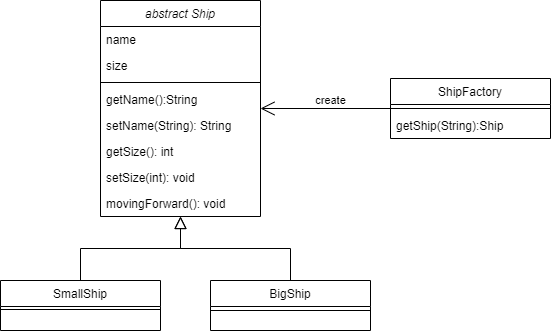

The diagram above was exported from draw.io. Its source (the exported page's mxGraphModel, read from the mxfile embedded in the PNG):
<mxGraphModel dx="1434" dy="772" grid="1" gridSize="10" guides="1" tooltips="1" connect="1" arrows="1" fold="1" page="1" pageScale="1" pageWidth="827" pageHeight="1169" math="0" shadow="0">
  <root>
    <mxCell id="WIyWlLk6GJQsqaUBKTNV-0" />
    <mxCell id="WIyWlLk6GJQsqaUBKTNV-1" parent="WIyWlLk6GJQsqaUBKTNV-0" />
    <mxCell id="zkfFHV4jXpPFQw0GAbJ--0" value="abstract Ship" style="swimlane;fontStyle=2;align=center;verticalAlign=top;childLayout=stackLayout;horizontal=1;startSize=26;horizontalStack=0;resizeParent=1;resizeLast=0;collapsible=1;marginBottom=0;rounded=0;shadow=0;strokeWidth=1;" parent="WIyWlLk6GJQsqaUBKTNV-1" vertex="1">
      <mxGeometry x="220" y="120" width="160" height="216" as="geometry">
        <mxRectangle x="230" y="140" width="160" height="26" as="alternateBounds" />
      </mxGeometry>
    </mxCell>
    <mxCell id="zkfFHV4jXpPFQw0GAbJ--1" value="name" style="text;align=left;verticalAlign=top;spacingLeft=4;spacingRight=4;overflow=hidden;rotatable=0;points=[[0,0.5],[1,0.5]];portConstraint=eastwest;" parent="zkfFHV4jXpPFQw0GAbJ--0" vertex="1">
      <mxGeometry y="26" width="160" height="26" as="geometry" />
    </mxCell>
    <mxCell id="zkfFHV4jXpPFQw0GAbJ--2" value="size" style="text;align=left;verticalAlign=top;spacingLeft=4;spacingRight=4;overflow=hidden;rotatable=0;points=[[0,0.5],[1,0.5]];portConstraint=eastwest;rounded=0;shadow=0;html=0;" parent="zkfFHV4jXpPFQw0GAbJ--0" vertex="1">
      <mxGeometry y="52" width="160" height="26" as="geometry" />
    </mxCell>
    <mxCell id="zkfFHV4jXpPFQw0GAbJ--4" value="" style="line;html=1;strokeWidth=1;align=left;verticalAlign=middle;spacingTop=-1;spacingLeft=3;spacingRight=3;rotatable=0;labelPosition=right;points=[];portConstraint=eastwest;" parent="zkfFHV4jXpPFQw0GAbJ--0" vertex="1">
      <mxGeometry y="78" width="160" height="8" as="geometry" />
    </mxCell>
    <mxCell id="zkfFHV4jXpPFQw0GAbJ--5" value="getName():String" style="text;align=left;verticalAlign=top;spacingLeft=4;spacingRight=4;overflow=hidden;rotatable=0;points=[[0,0.5],[1,0.5]];portConstraint=eastwest;" parent="zkfFHV4jXpPFQw0GAbJ--0" vertex="1">
      <mxGeometry y="86" width="160" height="26" as="geometry" />
    </mxCell>
    <mxCell id="xaADb16Xa3Het8Wn3BiQ-1" value="setName(String): String" style="text;align=left;verticalAlign=top;spacingLeft=4;spacingRight=4;overflow=hidden;rotatable=0;points=[[0,0.5],[1,0.5]];portConstraint=eastwest;" vertex="1" parent="zkfFHV4jXpPFQw0GAbJ--0">
      <mxGeometry y="112" width="160" height="26" as="geometry" />
    </mxCell>
    <mxCell id="xaADb16Xa3Het8Wn3BiQ-2" value="getSize(): int" style="text;align=left;verticalAlign=top;spacingLeft=4;spacingRight=4;overflow=hidden;rotatable=0;points=[[0,0.5],[1,0.5]];portConstraint=eastwest;" vertex="1" parent="zkfFHV4jXpPFQw0GAbJ--0">
      <mxGeometry y="138" width="160" height="26" as="geometry" />
    </mxCell>
    <mxCell id="xaADb16Xa3Het8Wn3BiQ-3" value="setSize(int): void" style="text;align=left;verticalAlign=top;spacingLeft=4;spacingRight=4;overflow=hidden;rotatable=0;points=[[0,0.5],[1,0.5]];portConstraint=eastwest;" vertex="1" parent="zkfFHV4jXpPFQw0GAbJ--0">
      <mxGeometry y="164" width="160" height="26" as="geometry" />
    </mxCell>
    <mxCell id="xaADb16Xa3Het8Wn3BiQ-4" value="movingForward(): void" style="text;align=left;verticalAlign=top;spacingLeft=4;spacingRight=4;overflow=hidden;rotatable=0;points=[[0,0.5],[1,0.5]];portConstraint=eastwest;" vertex="1" parent="zkfFHV4jXpPFQw0GAbJ--0">
      <mxGeometry y="190" width="160" height="26" as="geometry" />
    </mxCell>
    <mxCell id="zkfFHV4jXpPFQw0GAbJ--6" value="SmallShip" style="swimlane;fontStyle=0;align=center;verticalAlign=top;childLayout=stackLayout;horizontal=1;startSize=26;horizontalStack=0;resizeParent=1;resizeLast=0;collapsible=1;marginBottom=0;rounded=0;shadow=0;strokeWidth=1;" parent="WIyWlLk6GJQsqaUBKTNV-1" vertex="1">
      <mxGeometry x="120" y="400" width="160" height="50" as="geometry">
        <mxRectangle x="130" y="380" width="160" height="26" as="alternateBounds" />
      </mxGeometry>
    </mxCell>
    <mxCell id="zkfFHV4jXpPFQw0GAbJ--9" value="" style="line;html=1;strokeWidth=1;align=left;verticalAlign=middle;spacingTop=-1;spacingLeft=3;spacingRight=3;rotatable=0;labelPosition=right;points=[];portConstraint=eastwest;" parent="zkfFHV4jXpPFQw0GAbJ--6" vertex="1">
      <mxGeometry y="26" width="160" height="6" as="geometry" />
    </mxCell>
    <mxCell id="zkfFHV4jXpPFQw0GAbJ--12" value="" style="endArrow=block;endSize=10;endFill=0;shadow=0;strokeWidth=1;rounded=0;curved=0;edgeStyle=elbowEdgeStyle;elbow=vertical;" parent="WIyWlLk6GJQsqaUBKTNV-1" source="zkfFHV4jXpPFQw0GAbJ--6" target="zkfFHV4jXpPFQw0GAbJ--0" edge="1">
      <mxGeometry width="160" relative="1" as="geometry">
        <mxPoint x="200" y="203" as="sourcePoint" />
        <mxPoint x="200" y="203" as="targetPoint" />
      </mxGeometry>
    </mxCell>
    <mxCell id="zkfFHV4jXpPFQw0GAbJ--13" value="BigShip" style="swimlane;fontStyle=0;align=center;verticalAlign=top;childLayout=stackLayout;horizontal=1;startSize=26;horizontalStack=0;resizeParent=1;resizeLast=0;collapsible=1;marginBottom=0;rounded=0;shadow=0;strokeWidth=1;" parent="WIyWlLk6GJQsqaUBKTNV-1" vertex="1">
      <mxGeometry x="330" y="400" width="160" height="50" as="geometry">
        <mxRectangle x="340" y="380" width="170" height="26" as="alternateBounds" />
      </mxGeometry>
    </mxCell>
    <mxCell id="zkfFHV4jXpPFQw0GAbJ--15" value="" style="line;html=1;strokeWidth=1;align=left;verticalAlign=middle;spacingTop=-1;spacingLeft=3;spacingRight=3;rotatable=0;labelPosition=right;points=[];portConstraint=eastwest;" parent="zkfFHV4jXpPFQw0GAbJ--13" vertex="1">
      <mxGeometry y="26" width="160" height="8" as="geometry" />
    </mxCell>
    <mxCell id="zkfFHV4jXpPFQw0GAbJ--16" value="" style="endArrow=block;endSize=10;endFill=0;shadow=0;strokeWidth=1;rounded=0;curved=0;edgeStyle=elbowEdgeStyle;elbow=vertical;" parent="WIyWlLk6GJQsqaUBKTNV-1" source="zkfFHV4jXpPFQw0GAbJ--13" target="zkfFHV4jXpPFQw0GAbJ--0" edge="1">
      <mxGeometry width="160" relative="1" as="geometry">
        <mxPoint x="210" y="373" as="sourcePoint" />
        <mxPoint x="310" y="271" as="targetPoint" />
      </mxGeometry>
    </mxCell>
    <mxCell id="zkfFHV4jXpPFQw0GAbJ--17" value="ShipFactory" style="swimlane;fontStyle=0;align=center;verticalAlign=top;childLayout=stackLayout;horizontal=1;startSize=26;horizontalStack=0;resizeParent=1;resizeLast=0;collapsible=1;marginBottom=0;rounded=0;shadow=0;strokeWidth=1;" parent="WIyWlLk6GJQsqaUBKTNV-1" vertex="1">
      <mxGeometry x="510" y="198" width="160" height="60" as="geometry">
        <mxRectangle x="550" y="140" width="160" height="26" as="alternateBounds" />
      </mxGeometry>
    </mxCell>
    <mxCell id="zkfFHV4jXpPFQw0GAbJ--23" value="" style="line;html=1;strokeWidth=1;align=left;verticalAlign=middle;spacingTop=-1;spacingLeft=3;spacingRight=3;rotatable=0;labelPosition=right;points=[];portConstraint=eastwest;" parent="zkfFHV4jXpPFQw0GAbJ--17" vertex="1">
      <mxGeometry y="26" width="160" height="8" as="geometry" />
    </mxCell>
    <mxCell id="zkfFHV4jXpPFQw0GAbJ--24" value="getShip(String):Ship" style="text;align=left;verticalAlign=top;spacingLeft=4;spacingRight=4;overflow=hidden;rotatable=0;points=[[0,0.5],[1,0.5]];portConstraint=eastwest;" parent="zkfFHV4jXpPFQw0GAbJ--17" vertex="1">
      <mxGeometry y="34" width="160" height="26" as="geometry" />
    </mxCell>
    <mxCell id="xaADb16Xa3Het8Wn3BiQ-6" value="" style="endArrow=open;endFill=1;endSize=12;html=1;rounded=0;" edge="1" parent="WIyWlLk6GJQsqaUBKTNV-1" source="zkfFHV4jXpPFQw0GAbJ--17" target="zkfFHV4jXpPFQw0GAbJ--0">
      <mxGeometry width="160" relative="1" as="geometry">
        <mxPoint x="340" y="390" as="sourcePoint" />
        <mxPoint x="500" y="390" as="targetPoint" />
      </mxGeometry>
    </mxCell>
    <mxCell id="xaADb16Xa3Het8Wn3BiQ-7" value="create" style="edgeLabel;html=1;align=center;verticalAlign=middle;resizable=0;points=[];" vertex="1" connectable="0" parent="xaADb16Xa3Het8Wn3BiQ-6">
      <mxGeometry x="-0.0615" y="2" relative="1" as="geometry">
        <mxPoint y="-11" as="offset" />
      </mxGeometry>
    </mxCell>
  </root>
</mxGraphModel>